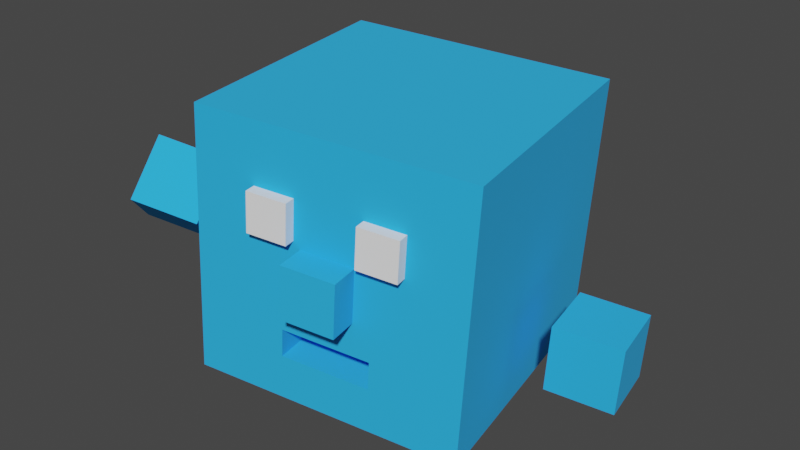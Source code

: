 # Source: cube.blend  (saved by Blender 2.81.16; exported with 4.5.12 LTS)
import bpy
from mathutils import Matrix  # noqa: F401  (used for matrix-valued properties, if any)

bpy.ops.wm.read_factory_settings(use_empty=True)
scene = bpy.context.scene
scene.name = 'Scene'

# ---- collections
col_collection = bpy.data.collections.new('Collection'); scene.collection.children.link(col_collection)

# ---- materials (node trees are filled in below, after node groups)
mat_body = bpy.data.materials.new('Body')
mat_body.alpha_threshold = 0.0
mat_body.use_transparent_shadow = False
mat_body.line_color = (0.0, 0.0, 0.0, 1.0)
mat_eyes = bpy.data.materials.new('Eyes')
mat_eyes.use_transparent_shadow = False

# ---- material node trees
mat_body.use_nodes = True; mat_body.node_tree.nodes.clear()
_N = mat_body.node_tree.nodes; _L = mat_body.node_tree.links
n0 = _N.new('ShaderNodeOutputMaterial'); n0.name = 'Material Output'; n0.location = (300, 300)
n1 = _N.new('ShaderNodeBsdfPrincipled'); n1.name = 'Principled BSDF'; n1.location = (10, 300)
n1.distribution = 'GGX'
n1.subsurface_method = 'BURLEY'
n1.inputs[0].default_value = (0.02029, 0.4564, 1.0, 1.0)
n1.inputs[2].default_value = 1.0
n1.inputs[3].default_value = 1.45
n1.inputs[27].default_value = (0.0, 0.0, 0.0, 1.0)
n1.inputs[28].default_value = 1.0
_L.new(n1.outputs[0], n0.inputs[0])
n0.is_active_output = True
mat_eyes.use_nodes = True; mat_eyes.node_tree.nodes.clear()
_N = mat_eyes.node_tree.nodes; _L = mat_eyes.node_tree.links
n0 = _N.new('ShaderNodeOutputMaterial'); n0.name = 'Material Output'; n0.location = (300, 300)
n1 = _N.new('ShaderNodeBsdfPrincipled'); n1.name = 'Principled BSDF'; n1.location = (10, 300)
n1.distribution = 'GGX'
n1.subsurface_method = 'BURLEY'
n1.inputs[0].default_value = (1.0, 1.0, 1.0, 1.0)
n1.inputs[3].default_value = 1.45
n1.inputs[27].default_value = (0.0, 0.0, 0.0, 1.0)
n1.inputs[28].default_value = 1.0
_L.new(n1.outputs[0], n0.inputs[0])
n0.is_active_output = True

# ---- world
world_world = bpy.data.worlds.new('World'); scene.world = world_world
world_world.use_nodes = True; world_world.node_tree.nodes.clear()
_N = world_world.node_tree.nodes; _L = world_world.node_tree.links
n0 = _N.new('ShaderNodeOutputWorld'); n0.name = 'World Output'; n0.location = (300, 300)
n1 = _N.new('ShaderNodeBackground'); n1.name = 'Background'; n1.location = (10, 300)
n1.inputs[0].default_value = (0.05088, 0.05088, 0.05088, 1.0)
_L.new(n1.outputs[0], n0.inputs[0])
n0.is_active_output = True
world_world.color = (0.05088, 0.05088, 0.05088)
world_world.use_sun_shadow = False
world_world.sun_shadow_jitter_overblur = 0.0

# ---- meshes
me_cube = bpy.data.meshes.new('Cube')
me_cube.from_pydata([(0.5, 0.5, 1.0), (0.5, 0.5, 0.0), (0.1665, -0.5, 0.2743), (0.1665, -0.5, 0.1682), (-0.5, 0.5, 1.0), (-0.5, 0.5, 0.0), (-0.1665, -0.5, 0.2743), (-0.1665, -0.5, 0.1682), (-0.5, -0.5, 0.0), (-0.5, -0.5, 1.0), (0.5, -0.5, 1.0), (0.5, -0.5, 0.0), (-0.1665, -0.3482, 0.1682), (-0.1665, -0.3482, 0.2743), (0.1665, -0.3482, 0.2743), (0.1665, -0.3482, 0.1682)], [], [(0, 4, 9, 10), (2, 6, 13, 14), (8, 9, 4, 5), (5, 1, 11, 8), (1, 0, 10, 11), (5, 4, 0, 1), (7, 6, 9, 8), (2, 3, 11, 10), (6, 2, 10, 9), (3, 7, 8, 11), (15, 14, 13, 12), (6, 7, 12, 13), (7, 3, 15, 12), (3, 2, 14, 15)])
_uv = me_cube.uv_layers.new(name='UVMap')
_uv.uv.foreach_set('vector', [0.625, 0.5, 0.875, 0.5, 0.875, 0.75, 0.625, 0.75, 0.5416, 0.8334, 0.5416, 0.9166, 0.5416, 0.9166, 0.5416, 0.8334, 0.375, 0.0, 0.625, 0.0, 0.625, 0.25, 0.375, 0.25, 0.125, 0.5, 0.375, 0.5, 0.375, 0.75, 0.125, 0.75, 0.375, 0.5, 0.625, 0.5, 0.625, 0.75, 0.375, 0.75, 0.375, 0.25, 0.625, 0.25, 0.625, 0.5, 0.375, 0.5, 0.4584, 0.9166, 0.5416, 0.9166, 0.625, 1.0, 0.375, 1.0, 0.5416, 0.8334, 0.4584, 0.8334, 0.375, 0.75, 0.625, 0.75, 0.5416, 0.9166, 0.5416, 0.8334, 0.625, 0.75, 0.625, 1.0, 0.4584, 0.8334, 0.4584, 0.9166, 0.375, 1.0, 0.375, 0.75, 0.4584, 0.8334, 0.5416, 0.8334, 0.5416, 0.9166, 0.4584, 0.9166, 0.5416, 0.9166, 0.4584, 0.9166, 0.4584, 0.9166, 0.5416, 0.9166, 0.4584, 0.9166, 0.4584, 0.8334, 0.4584, 0.8334, 0.4584, 0.9166, 0.4584, 0.8334, 0.5416, 0.8334, 0.5416, 0.8334, 0.4584, 0.8334])
me_cube.materials.append(mat_body)
me_cube.use_remesh_preserve_volume = False
me_cube.use_remesh_preserve_attributes = False
me_cube.use_mirror_vertex_groups = False
me_cube.update()
me_cube_006 = bpy.data.meshes.new('Cube.006')
me_cube_006.from_pydata([(-0.5, -0.5, -0.5), (-0.5, -0.5, 0.5), (-0.5, 0.5, -0.5), (-0.5, 0.5, 0.5), (0.5, -0.5, -0.5), (0.5, -0.5, 0.5), (0.5, 0.5, -0.5), (0.5, 0.5, 0.5)], [], [(0, 1, 3, 2), (2, 3, 7, 6), (6, 7, 5, 4), (4, 5, 1, 0), (2, 6, 4, 0), (7, 3, 1, 5)])
_uv = me_cube_006.uv_layers.new(name='UVMap')
_uv.uv.foreach_set('vector', [0.375, 0.0, 0.625, 0.0, 0.625, 0.25, 0.375, 0.25, 0.375, 0.25, 0.625, 0.25, 0.625, 0.5, 0.375, 0.5, 0.375, 0.5, 0.625, 0.5, 0.625, 0.75, 0.375, 0.75, 0.375, 0.75, 0.625, 0.75, 0.625, 1.0, 0.375, 1.0, 0.125, 0.5, 0.375, 0.5, 0.375, 0.75, 0.125, 0.75, 0.625, 0.5, 0.875, 0.5, 0.875, 0.75, 0.625, 0.75])
me_cube_006.materials.append(mat_body)
me_cube_006.use_remesh_fix_poles = True
me_cube_006.use_remesh_preserve_attributes = False
me_cube_006.use_mirror_vertex_groups = False
me_cube_006.update()
me_cube_007 = bpy.data.meshes.new('Cube.007')
me_cube_007.from_pydata([(-0.5, -0.5, -0.5), (-0.5, -0.5, 0.5), (-0.5, 0.5, -0.5), (-0.5, 0.5, 0.5), (0.5, -0.5, -0.5), (0.5, -0.5, 0.5), (0.5, 0.5, -0.5), (0.5, 0.5, 0.5)], [], [(0, 1, 3, 2), (2, 3, 7, 6), (6, 7, 5, 4), (4, 5, 1, 0), (2, 6, 4, 0), (7, 3, 1, 5)])
_uv = me_cube_007.uv_layers.new(name='UVMap')
_uv.uv.foreach_set('vector', [0.375, 0.0, 0.625, 0.0, 0.625, 0.25, 0.375, 0.25, 0.375, 0.25, 0.625, 0.25, 0.625, 0.5, 0.375, 0.5, 0.375, 0.5, 0.625, 0.5, 0.625, 0.75, 0.375, 0.75, 0.375, 0.75, 0.625, 0.75, 0.625, 1.0, 0.375, 1.0, 0.125, 0.5, 0.375, 0.5, 0.375, 0.75, 0.125, 0.75, 0.625, 0.5, 0.875, 0.5, 0.875, 0.75, 0.625, 0.75])
me_cube_007.materials.append(mat_eyes)
me_cube_007.use_remesh_fix_poles = True
me_cube_007.use_remesh_preserve_attributes = False
me_cube_007.use_mirror_vertex_groups = False
me_cube_007.update()
me_cube_008 = bpy.data.meshes.new('Cube.008')
me_cube_008.from_pydata([(-0.5, -0.5, -0.5), (-0.5, -0.5, 0.5), (-0.5, 0.5, -0.5), (-0.5, 0.5, 0.5), (0.5, -0.5, -0.5), (0.5, -0.5, 0.5), (0.5, 0.5, -0.5), (0.5, 0.5, 0.5)], [], [(0, 1, 3, 2), (2, 3, 7, 6), (6, 7, 5, 4), (4, 5, 1, 0), (2, 6, 4, 0), (7, 3, 1, 5)])
_uv = me_cube_008.uv_layers.new(name='UVMap')
_uv.uv.foreach_set('vector', [0.375, 0.0, 0.625, 0.0, 0.625, 0.25, 0.375, 0.25, 0.375, 0.25, 0.625, 0.25, 0.625, 0.5, 0.375, 0.5, 0.375, 0.5, 0.625, 0.5, 0.625, 0.75, 0.375, 0.75, 0.375, 0.75, 0.625, 0.75, 0.625, 1.0, 0.375, 1.0, 0.125, 0.5, 0.375, 0.5, 0.375, 0.75, 0.125, 0.75, 0.625, 0.5, 0.875, 0.5, 0.875, 0.75, 0.625, 0.75])
me_cube_008.materials.append(mat_eyes)
me_cube_008.use_remesh_fix_poles = True
me_cube_008.use_remesh_preserve_attributes = False
me_cube_008.use_mirror_vertex_groups = False
me_cube_008.update()
me_cube_002 = bpy.data.meshes.new('Cube.002')
me_cube_002.from_pydata([(-0.125, -0.125, -0.125), (-0.125, -0.125, 0.125), (-0.125, 0.125, -0.125), (-0.125, 0.125, 0.125), (0.125, -0.125, -0.125), (0.125, -0.125, 0.125), (0.125, 0.125, -0.125), (0.125, 0.125, 0.125)], [], [(0, 1, 3, 2), (2, 3, 7, 6), (6, 7, 5, 4), (4, 5, 1, 0), (2, 6, 4, 0), (7, 3, 1, 5)])
_uv = me_cube_002.uv_layers.new(name='UVMap')
_uv.uv.foreach_set('vector', [0.375, 0.0, 0.625, 0.0, 0.625, 0.25, 0.375, 0.25, 0.375, 0.25, 0.625, 0.25, 0.625, 0.5, 0.375, 0.5, 0.375, 0.5, 0.625, 0.5, 0.625, 0.75, 0.375, 0.75, 0.375, 0.75, 0.625, 0.75, 0.625, 1.0, 0.375, 1.0, 0.125, 0.5, 0.375, 0.5, 0.375, 0.75, 0.125, 0.75, 0.625, 0.5, 0.875, 0.5, 0.875, 0.75, 0.625, 0.75])
me_cube_002.materials.append(mat_body)
me_cube_002.use_remesh_fix_poles = True
me_cube_002.use_remesh_preserve_attributes = False
me_cube_002.use_mirror_vertex_groups = False
me_cube_002.update()
me_cube_003 = bpy.data.meshes.new('Cube.003')
me_cube_003.from_pydata([(-0.125, -0.125, -0.125), (-0.125, -0.125, 0.125), (-0.125, 0.125, -0.125), (-0.125, 0.125, 0.125), (0.125, -0.125, -0.125), (0.125, -0.125, 0.125), (0.125, 0.125, -0.125), (0.125, 0.125, 0.125)], [], [(0, 1, 3, 2), (2, 3, 7, 6), (6, 7, 5, 4), (4, 5, 1, 0), (2, 6, 4, 0), (7, 3, 1, 5)])
_uv = me_cube_003.uv_layers.new(name='UVMap')
_uv.uv.foreach_set('vector', [0.375, 0.0, 0.625, 0.0, 0.625, 0.25, 0.375, 0.25, 0.375, 0.25, 0.625, 0.25, 0.625, 0.5, 0.375, 0.5, 0.375, 0.5, 0.625, 0.5, 0.625, 0.75, 0.375, 0.75, 0.375, 0.75, 0.625, 0.75, 0.625, 1.0, 0.375, 1.0, 0.125, 0.5, 0.375, 0.5, 0.375, 0.75, 0.125, 0.75, 0.625, 0.5, 0.875, 0.5, 0.875, 0.75, 0.625, 0.75])
me_cube_003.materials.append(mat_body)
me_cube_003.use_remesh_fix_poles = True
me_cube_003.use_remesh_preserve_attributes = False
me_cube_003.use_mirror_vertex_groups = False
me_cube_003.update()

# ---- objects
ob_cube = bpy.data.objects.new('Cube', me_cube)
ob_nose = bpy.data.objects.new('Nose', me_cube_006)
ob_eyel = bpy.data.objects.new('EyeL', me_cube_007)
ob_eyer = bpy.data.objects.new('EyeR', me_cube_008)
ob_handr = bpy.data.objects.new('HandR', me_cube_002)
ob_handl = bpy.data.objects.new('HandL', me_cube_003)
ob_arm_r = bpy.data.objects.new('Arm.R', None)
ob_arm_l = bpy.data.objects.new('Arm.L', None)
ob_handritem = bpy.data.objects.new('HandRItem', None)
ob_handlitem = bpy.data.objects.new('HandLItem', None)

# ---- transforms, parenting, visibility, modifiers, constraints
ob_cube.location = (0.0, 0.0, 0.2)
ob_cube.rotation_euler = (0.0, 0.06, 0.18)
ob_cube.lock_rotations_4d = False
ob_cube.empty_display_type = 'ARROWS'
ob_cube.lineart.crease_threshold = 0.0
ob_nose.parent = ob_cube
ob_nose.location = (2.98e-08, -0.5487, 0.5)
ob_nose.scale = (0.2, 0.1244, 0.2)
ob_nose.lineart.crease_threshold = 0.0
ob_eyel.parent = ob_cube
ob_eyel.location = (0.2, -0.5181, 0.7)
ob_eyel.scale = (0.15, 0.04978, 0.15)
ob_eyel.lineart.crease_threshold = 0.0
ob_eyer.parent = ob_cube
ob_eyer.location = (-0.2, -0.5181, 0.7)
ob_eyer.scale = (0.15, 0.04978, 0.15)
ob_eyer.lineart.crease_threshold = 0.0
ob_handr.parent = ob_arm_r
ob_handr.matrix_parent_inverse = Matrix(((1.0, 0.0, 0.0, 1.0), (0.0, -1.0, -8.742e-08, 4.371e-08), (0.0, 8.742e-08, -1.0, 0.5), (-0.0, 0.0, 0.0, 1.0)))
ob_handr.location = (-1.0, 0.0, 0.25)
ob_handr.rotation_euler = (0.8708, -0.3207, 0.2762)
ob_handr.lineart.crease_threshold = 0.0
ob_handl.parent = ob_arm_l
ob_handl.matrix_parent_inverse = Matrix(((1.0, -0.0, 0.0, -1.0), (0.0, -1.0, -8.742e-08, 4.371e-08), (0.0, 8.742e-08, -1.0, 0.5), (-0.0, 0.0, 0.0, 1.0)))
ob_handl.location = (1.0, 0.0, 0.25)
ob_handl.lineart.crease_threshold = 0.0
ob_arm_r.parent = ob_cube
ob_arm_r.location = (-0.75, 0.0, 0.5)
ob_arm_r.rotation_euler = (1.487, -0.08411, -0.04312)
ob_arm_r.empty_display_type = 'ARROWS'
ob_arm_r.empty_display_size = 0.2
ob_arm_r.lineart.crease_threshold = 0.0
ob_arm_l.parent = ob_cube
ob_arm_l.location = (0.75, 0.0, 0.5)
ob_arm_l.rotation_euler = (3.142, 0.0, 0.0)
ob_arm_l.empty_display_type = 'ARROWS'
ob_arm_l.empty_display_size = 0.2
ob_arm_l.lineart.crease_threshold = 0.0
ob_handritem.parent = ob_handr
ob_handritem.matrix_parent_inverse = Matrix(((-4.371e-08, 0.0, -1.0, 0.25), (-0.0, 1.0, -0.0, -0.0), (1.0, -0.0, -4.371e-08, 0.75), (0.0, -0.0, 0.0, 1.0)))
ob_handritem.location = (-0.75, 0.0, 0.25)
ob_handritem.rotation_euler = (1.571, 0.0, 0.0)
ob_handritem.empty_display_type = 'ARROWS'
ob_handritem.empty_display_size = 0.14
ob_handritem.lineart.crease_threshold = 0.0
ob_handlitem.parent = ob_handl
ob_handlitem.matrix_parent_inverse = Matrix(((-4.371e-08, 0.0, 1.0, -0.25), (0.0, 1.0, 0.0, -0.0), (-1.0, -0.0, -4.371e-08, 0.75), (-0.0, -0.0, -0.0, 1.0)))
ob_handlitem.location = (0.75, 0.0, 0.25)
ob_handlitem.rotation_euler = (1.571, -3.142, 6.6e-15)
ob_handlitem.empty_display_type = 'ARROWS'
ob_handlitem.empty_display_size = 0.14
ob_handlitem.lineart.crease_threshold = 0.0

# ---- collection membership
col_collection.objects.link(ob_cube)
col_collection.objects.link(ob_nose)
col_collection.objects.link(ob_eyel)
col_collection.objects.link(ob_eyer)
col_collection.objects.link(ob_handr)
col_collection.objects.link(ob_handl)
col_collection.objects.link(ob_arm_r)
col_collection.objects.link(ob_arm_l)
col_collection.objects.link(ob_handritem)
col_collection.objects.link(ob_handlitem)

# ---- scene / render settings (as saved in the file)
scene.frame_start = 1; scene.frame_end = 660; scene.frame_set(510)
scene.render.engine = 'BLENDER_EEVEE_NEXT'
scene.render.fps = 60
scene.cycles.use_denoising = False
scene.cycles.samples = 128
scene.cycles.sampling_pattern = 'TABULATED_SOBOL'
scene.cycles.use_adaptive_sampling = False
scene.cycles.use_light_tree = False
scene.view_settings.view_transform = 'Filmic'
bpy.context.view_layer.update()

# ---- added for rendering (the .blend has no active camera and no usable light): camera, sun
cam_auto = bpy.data.cameras.new('AutoCamera')
cam_auto.lens = 50.0
cam_auto.sensor_width = 36.0
cam_auto.clip_end = 1000.0
ob_auto_camera = bpy.data.objects.new('AutoCamera', cam_auto)
scene.collection.objects.link(ob_auto_camera)
ob_auto_camera.location = (2.22729, -2.6546, 2.4613)
ob_auto_camera.rotation_euler = (1.09748, -7.21219e-08, 0.694738)
scene.camera = ob_auto_camera
light_auto_sun = bpy.data.lights.new('AutoSun', 'SUN')
light_auto_sun.energy = 3.0
light_auto_sun.angle = 0.0523599
ob_auto_sun = bpy.data.objects.new('AutoSun', light_auto_sun)
scene.collection.objects.link(ob_auto_sun)
ob_auto_sun.rotation_euler = (0.872665, 0.174533, 0.523599)
bpy.context.view_layer.update()
